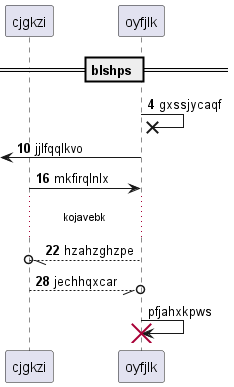

The diagram above was rendered by PlantUML. Its source (embedded in the PNG):
@startuml
participant cjgkzi as 0
participant oyfjlk as 1
== blshps ==
autonumber 4 6
1 ->x 1: gxssjycaqf
 [<- 1: jjlfqqlkvo
0 -> 1: mkfirqlnlx
...kojavebk...
1 --//o 0: hzahzghzpe
0 --//o 1: jechhqxcar
autonumber stop
1 -> 1!! : pfjahxkpws
autonumber resume
@enduml